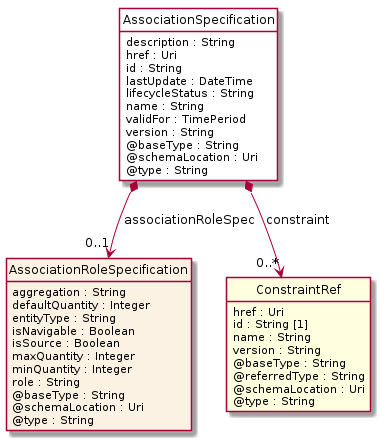

The diagram above was rendered by PlantUML. Its source (embedded in the PNG):
@startuml
hide circle
hide methods
hide stereotype
show <<Enumeration>> stereotype
skinparam class {
   BackgroundColor<<Enumeration>> #E6F5F7
   BackgroundColor<<Ref>> #FFFFE0
   BackgroundColor<<Pivot>> #FFFFFFF
   BackgroundColor<<SimpleType>> #E2F0DA
   BackgroundColor #FCF2E3
}

class AssociationSpecification <<Pivot>> {
    description : String
    href : Uri
    id : String
    lastUpdate : DateTime
    lifecycleStatus : String
    name : String
    validFor : TimePeriod
    version : String
    @baseType : String
    @schemaLocation : Uri
    @type : String
}

class AssociationRoleSpecification  {
    aggregation : String
    defaultQuantity : Integer
    entityType : String
    isNavigable : Boolean
    isSource : Boolean
    maxQuantity : Integer
    minQuantity : Integer
    role : String
    @baseType : String
    @schemaLocation : Uri
    @type : String
}

class ConstraintRef  <<Ref>> {
    href : Uri
    id : String [1]
    name : String
    version : String
    @baseType : String
    @referredType : String
    @schemaLocation : Uri
    @type : String
}

AssociationSpecification *-->  "0..1" AssociationRoleSpecification : associationRoleSpec

AssociationSpecification *-->  "0..*" ConstraintRef : constraint

@enduml